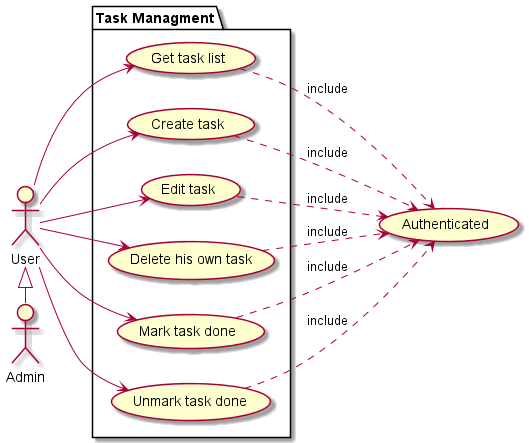

The diagram above was rendered by PlantUML. Its source (embedded in the PNG):
@startuml
(Authenticated)

:User: as User
:Admin: as Admin


User <|- Admin

package "Task Managment" {

User --> (Get task list)
User --> (Create task)
User --> (Edit task)
User --> (Delete his own task)
User --> (Mark task done)
User --> (Unmark task done)


left to right direction
(Create task) ..> (Authenticated) : include
(Get task list) ..> (Authenticated) : include
(Edit task) ..> (Authenticated) : include
(Delete his own task) ..> (Authenticated) : include
(Mark task done) ..> (Authenticated) : include
(Unmark task done) ..> (Authenticated) : include
}
@enduml